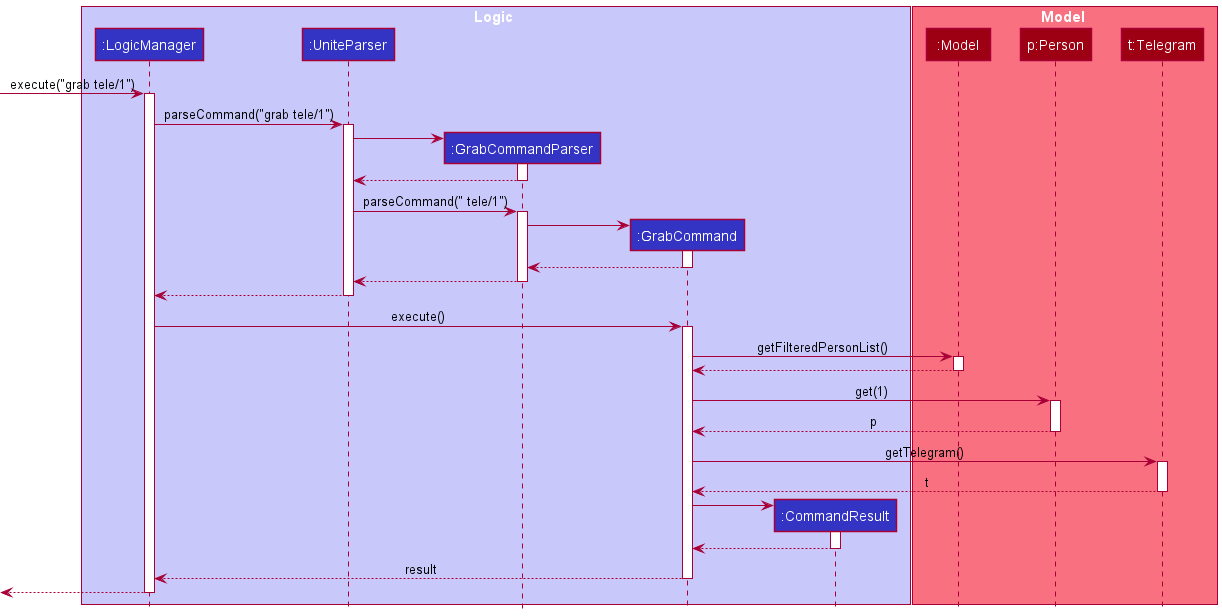

The diagram above was rendered by PlantUML. Its source (embedded in the PNG):
@startuml
!include style.puml

box Logic LOGIC_COLOR_T1
participant ":LogicManager" as LogicManager LOGIC_COLOR
participant ":UniteParser" as UniteParser LOGIC_COLOR
participant ":GrabCommandParser" as GrabCommandParser LOGIC_COLOR
participant ":GrabCommand" as GrabCommand LOGIC_COLOR
participant ":CommandResult" as CommandResult LOGIC_COLOR

end box

box Model MODEL_COLOR_T1
participant ":Model" as Model MODEL_COLOR
participant "p:Person" as Person MODEL_COLOR
participant "t:Telegram" as Telegram MODEL_COLOR

end box

[-> LogicManager : execute("grab tele/1")
activate LogicManager

LogicManager -> UniteParser : parseCommand("grab tele/1")
activate UniteParser

create GrabCommandParser
UniteParser -> GrabCommandParser
activate GrabCommandParser

GrabCommandParser --> UniteParser
deactivate GrabCommandParser

UniteParser -> GrabCommandParser : parseCommand(" tele/1")
activate GrabCommandParser

create GrabCommand
GrabCommandParser -> GrabCommand
activate GrabCommand

GrabCommand --> GrabCommandParser
deactivate GrabCommand

GrabCommandParser --> UniteParser
deactivate GrabCommandParser

UniteParser --> LogicManager
deactivate UniteParser

LogicManager -> GrabCommand : execute()
activate GrabCommand

GrabCommand -> Model : getFilteredPersonList()
activate Model

Model --> GrabCommand :
deactivate Model

GrabCommand -> Person : get(1)
activate Person

Person --> GrabCommand : p
deactivate Person

GrabCommand -> Telegram : getTelegram()
activate Telegram

Telegram --> GrabCommand : t
deactivate Telegram

create CommandResult
GrabCommand -> CommandResult
activate CommandResult

CommandResult --> GrabCommand
deactivate CommandResult

deactivate Model

GrabCommand --> LogicManager: result
deactivate GrabCommand

[<--LogicManager
deactivate LogicManager
@enduml